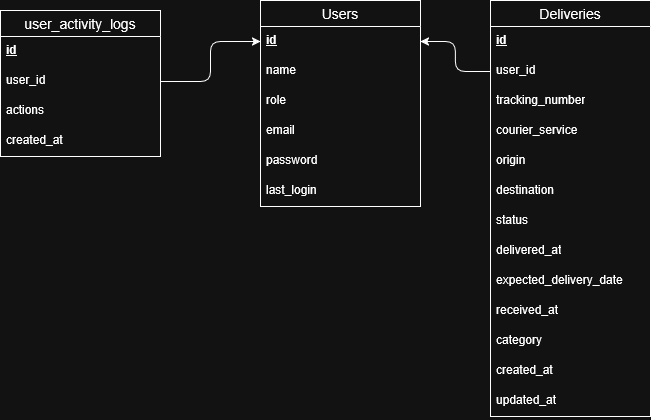

The diagram above was exported from draw.io. Its source (the exported page's mxGraphModel, read from the mxfile embedded in the PNG):
<mxGraphModel dx="1841" dy="535" grid="1" gridSize="10" guides="1" tooltips="1" connect="1" arrows="1" fold="1" page="1" pageScale="1" pageWidth="850" pageHeight="1100" math="0" shadow="0">
  <root>
    <mxCell id="0" />
    <mxCell id="1" parent="0" />
    <mxCell id="wB34tJY7Y3vCKUp6P1AF-32" value="Users" style="swimlane;fontStyle=0;childLayout=stackLayout;horizontal=1;startSize=26;horizontalStack=0;resizeParent=1;resizeParentMax=0;resizeLast=0;collapsible=1;marginBottom=0;align=center;fontSize=14;" parent="1" vertex="1">
      <mxGeometry x="170" y="40" width="160" height="206" as="geometry" />
    </mxCell>
    <mxCell id="wB34tJY7Y3vCKUp6P1AF-33" value="&lt;u&gt;&lt;b&gt;id&lt;/b&gt;&lt;/u&gt;" style="text;strokeColor=none;fillColor=none;spacingLeft=4;spacingRight=4;overflow=hidden;rotatable=0;points=[[0,0.5],[1,0.5]];portConstraint=eastwest;fontSize=12;whiteSpace=wrap;html=1;" parent="wB34tJY7Y3vCKUp6P1AF-32" vertex="1">
      <mxGeometry y="26" width="160" height="30" as="geometry" />
    </mxCell>
    <mxCell id="wB34tJY7Y3vCKUp6P1AF-34" value="name" style="text;strokeColor=none;fillColor=none;spacingLeft=4;spacingRight=4;overflow=hidden;rotatable=0;points=[[0,0.5],[1,0.5]];portConstraint=eastwest;fontSize=12;whiteSpace=wrap;html=1;" parent="wB34tJY7Y3vCKUp6P1AF-32" vertex="1">
      <mxGeometry y="56" width="160" height="30" as="geometry" />
    </mxCell>
    <mxCell id="wB34tJY7Y3vCKUp6P1AF-35" value="role" style="text;strokeColor=none;fillColor=none;spacingLeft=4;spacingRight=4;overflow=hidden;rotatable=0;points=[[0,0.5],[1,0.5]];portConstraint=eastwest;fontSize=12;whiteSpace=wrap;html=1;" parent="wB34tJY7Y3vCKUp6P1AF-32" vertex="1">
      <mxGeometry y="86" width="160" height="30" as="geometry" />
    </mxCell>
    <mxCell id="wB34tJY7Y3vCKUp6P1AF-36" value="email&lt;span style=&quot;color: rgba(0, 0, 0, 0); font-family: monospace; font-size: 0px; text-wrap-mode: nowrap;&quot;&gt;%3CmxGraphModel%3E%3Croot%3E%3CmxCell%20id%3D%220%22%2F%3E%3CmxCell%20id%3D%221%22%20parent%3D%220%22%2F%3E%3CmxCell%20id%3D%222%22%20value%3D%22Item%203%22%20style%3D%22text%3BstrokeColor%3Dnone%3BfillColor%3Dnone%3BspacingLeft%3D4%3BspacingRight%3D4%3Boverflow%3Dhidden%3Brotatable%3D0%3Bpoints%3D%5B%5B0%2C0.5%5D%2C%5B1%2C0.5%5D%5D%3BportConstraint%3Deastwest%3BfontSize%3D12%3BwhiteSpace%3Dwrap%3Bhtml%3D1%3B%22%20vertex%3D%221%22%20parent%3D%221%22%3E%3CmxGeometry%20x%3D%22170%22%20y%3D%22126%22%20width%3D%22160%22%20height%3D%2230%22%20as%3D%22geometry%22%2F%3E%3C%2FmxCell%3E%3C%2Froot%3E%3C%2FmxGraphModel%3E&lt;/span&gt;" style="text;strokeColor=none;fillColor=none;spacingLeft=4;spacingRight=4;overflow=hidden;rotatable=0;points=[[0,0.5],[1,0.5]];portConstraint=eastwest;fontSize=12;whiteSpace=wrap;html=1;" parent="wB34tJY7Y3vCKUp6P1AF-32" vertex="1">
      <mxGeometry y="116" width="160" height="30" as="geometry" />
    </mxCell>
    <mxCell id="wB34tJY7Y3vCKUp6P1AF-40" value="password" style="text;strokeColor=none;fillColor=none;spacingLeft=4;spacingRight=4;overflow=hidden;rotatable=0;points=[[0,0.5],[1,0.5]];portConstraint=eastwest;fontSize=12;whiteSpace=wrap;html=1;" parent="wB34tJY7Y3vCKUp6P1AF-32" vertex="1">
      <mxGeometry y="146" width="160" height="30" as="geometry" />
    </mxCell>
    <mxCell id="wB34tJY7Y3vCKUp6P1AF-37" value="last_login" style="text;strokeColor=none;fillColor=none;spacingLeft=4;spacingRight=4;overflow=hidden;rotatable=0;points=[[0,0.5],[1,0.5]];portConstraint=eastwest;fontSize=12;whiteSpace=wrap;html=1;" parent="wB34tJY7Y3vCKUp6P1AF-32" vertex="1">
      <mxGeometry y="176" width="160" height="30" as="geometry" />
    </mxCell>
    <mxCell id="wB34tJY7Y3vCKUp6P1AF-41" value="Deliveries" style="swimlane;fontStyle=0;childLayout=stackLayout;horizontal=1;startSize=26;horizontalStack=0;resizeParent=1;resizeParentMax=0;resizeLast=0;collapsible=1;marginBottom=0;align=center;fontSize=14;" parent="1" vertex="1">
      <mxGeometry x="400" y="40" width="160" height="416" as="geometry" />
    </mxCell>
    <mxCell id="wB34tJY7Y3vCKUp6P1AF-42" value="&lt;u&gt;&lt;b&gt;id&lt;/b&gt;&lt;/u&gt;" style="text;strokeColor=none;fillColor=none;spacingLeft=4;spacingRight=4;overflow=hidden;rotatable=0;points=[[0,0.5],[1,0.5]];portConstraint=eastwest;fontSize=12;whiteSpace=wrap;html=1;" parent="wB34tJY7Y3vCKUp6P1AF-41" vertex="1">
      <mxGeometry y="26" width="160" height="30" as="geometry" />
    </mxCell>
    <mxCell id="wB34tJY7Y3vCKUp6P1AF-43" value="user_id" style="text;strokeColor=none;fillColor=none;spacingLeft=4;spacingRight=4;overflow=hidden;rotatable=0;points=[[0,0.5],[1,0.5]];portConstraint=eastwest;fontSize=12;whiteSpace=wrap;html=1;" parent="wB34tJY7Y3vCKUp6P1AF-41" vertex="1">
      <mxGeometry y="56" width="160" height="30" as="geometry" />
    </mxCell>
    <mxCell id="wB34tJY7Y3vCKUp6P1AF-44" value="tracking_number" style="text;strokeColor=none;fillColor=none;spacingLeft=4;spacingRight=4;overflow=hidden;rotatable=0;points=[[0,0.5],[1,0.5]];portConstraint=eastwest;fontSize=12;whiteSpace=wrap;html=1;" parent="wB34tJY7Y3vCKUp6P1AF-41" vertex="1">
      <mxGeometry y="86" width="160" height="30" as="geometry" />
    </mxCell>
    <mxCell id="wB34tJY7Y3vCKUp6P1AF-45" value="courier_service" style="text;strokeColor=none;fillColor=none;spacingLeft=4;spacingRight=4;overflow=hidden;rotatable=0;points=[[0,0.5],[1,0.5]];portConstraint=eastwest;fontSize=12;whiteSpace=wrap;html=1;" parent="wB34tJY7Y3vCKUp6P1AF-41" vertex="1">
      <mxGeometry y="116" width="160" height="30" as="geometry" />
    </mxCell>
    <mxCell id="wB34tJY7Y3vCKUp6P1AF-46" value="origin" style="text;strokeColor=none;fillColor=none;spacingLeft=4;spacingRight=4;overflow=hidden;rotatable=0;points=[[0,0.5],[1,0.5]];portConstraint=eastwest;fontSize=12;whiteSpace=wrap;html=1;" parent="wB34tJY7Y3vCKUp6P1AF-41" vertex="1">
      <mxGeometry y="146" width="160" height="30" as="geometry" />
    </mxCell>
    <mxCell id="wB34tJY7Y3vCKUp6P1AF-52" value="destination" style="text;strokeColor=none;fillColor=none;spacingLeft=4;spacingRight=4;overflow=hidden;rotatable=0;points=[[0,0.5],[1,0.5]];portConstraint=eastwest;fontSize=12;whiteSpace=wrap;html=1;" parent="wB34tJY7Y3vCKUp6P1AF-41" vertex="1">
      <mxGeometry y="176" width="160" height="30" as="geometry" />
    </mxCell>
    <mxCell id="wB34tJY7Y3vCKUp6P1AF-47" value="status" style="text;strokeColor=none;fillColor=none;spacingLeft=4;spacingRight=4;overflow=hidden;rotatable=0;points=[[0,0.5],[1,0.5]];portConstraint=eastwest;fontSize=12;whiteSpace=wrap;html=1;" parent="wB34tJY7Y3vCKUp6P1AF-41" vertex="1">
      <mxGeometry y="206" width="160" height="30" as="geometry" />
    </mxCell>
    <mxCell id="wB34tJY7Y3vCKUp6P1AF-50" value="delivered_at" style="text;strokeColor=none;fillColor=none;spacingLeft=4;spacingRight=4;overflow=hidden;rotatable=0;points=[[0,0.5],[1,0.5]];portConstraint=eastwest;fontSize=12;whiteSpace=wrap;html=1;" parent="wB34tJY7Y3vCKUp6P1AF-41" vertex="1">
      <mxGeometry y="236" width="160" height="30" as="geometry" />
    </mxCell>
    <mxCell id="wB34tJY7Y3vCKUp6P1AF-51" value="expected_delivery_date" style="text;strokeColor=none;fillColor=none;spacingLeft=4;spacingRight=4;overflow=hidden;rotatable=0;points=[[0,0.5],[1,0.5]];portConstraint=eastwest;fontSize=12;whiteSpace=wrap;html=1;" parent="wB34tJY7Y3vCKUp6P1AF-41" vertex="1">
      <mxGeometry y="266" width="160" height="30" as="geometry" />
    </mxCell>
    <mxCell id="wB34tJY7Y3vCKUp6P1AF-54" value="received_at" style="text;strokeColor=none;fillColor=none;spacingLeft=4;spacingRight=4;overflow=hidden;rotatable=0;points=[[0,0.5],[1,0.5]];portConstraint=eastwest;fontSize=12;whiteSpace=wrap;html=1;" parent="wB34tJY7Y3vCKUp6P1AF-41" vertex="1">
      <mxGeometry y="296" width="160" height="30" as="geometry" />
    </mxCell>
    <mxCell id="wB34tJY7Y3vCKUp6P1AF-53" value="category" style="text;strokeColor=none;fillColor=none;spacingLeft=4;spacingRight=4;overflow=hidden;rotatable=0;points=[[0,0.5],[1,0.5]];portConstraint=eastwest;fontSize=12;whiteSpace=wrap;html=1;" parent="wB34tJY7Y3vCKUp6P1AF-41" vertex="1">
      <mxGeometry y="326" width="160" height="30" as="geometry" />
    </mxCell>
    <mxCell id="wB34tJY7Y3vCKUp6P1AF-55" value="created_at" style="text;strokeColor=none;fillColor=none;spacingLeft=4;spacingRight=4;overflow=hidden;rotatable=0;points=[[0,0.5],[1,0.5]];portConstraint=eastwest;fontSize=12;whiteSpace=wrap;html=1;" parent="wB34tJY7Y3vCKUp6P1AF-41" vertex="1">
      <mxGeometry y="356" width="160" height="30" as="geometry" />
    </mxCell>
    <mxCell id="wB34tJY7Y3vCKUp6P1AF-56" value="updated_at" style="text;strokeColor=none;fillColor=none;spacingLeft=4;spacingRight=4;overflow=hidden;rotatable=0;points=[[0,0.5],[1,0.5]];portConstraint=eastwest;fontSize=12;whiteSpace=wrap;html=1;" parent="wB34tJY7Y3vCKUp6P1AF-41" vertex="1">
      <mxGeometry y="386" width="160" height="30" as="geometry" />
    </mxCell>
    <mxCell id="wB34tJY7Y3vCKUp6P1AF-49" style="edgeStyle=orthogonalEdgeStyle;rounded=1;orthogonalLoop=1;jettySize=auto;html=1;entryX=1;entryY=0.5;entryDx=0;entryDy=0;curved=0;" parent="1" source="wB34tJY7Y3vCKUp6P1AF-43" target="wB34tJY7Y3vCKUp6P1AF-33" edge="1">
      <mxGeometry relative="1" as="geometry" />
    </mxCell>
    <mxCell id="wB34tJY7Y3vCKUp6P1AF-57" value="user_activity_logs" style="swimlane;fontStyle=0;childLayout=stackLayout;horizontal=1;startSize=26;horizontalStack=0;resizeParent=1;resizeParentMax=0;resizeLast=0;collapsible=1;marginBottom=0;align=center;fontSize=14;" parent="1" vertex="1">
      <mxGeometry x="-90" y="50" width="160" height="146" as="geometry" />
    </mxCell>
    <mxCell id="wB34tJY7Y3vCKUp6P1AF-58" value="&lt;u&gt;&lt;b&gt;id&lt;/b&gt;&lt;/u&gt;" style="text;strokeColor=none;fillColor=none;spacingLeft=4;spacingRight=4;overflow=hidden;rotatable=0;points=[[0,0.5],[1,0.5]];portConstraint=eastwest;fontSize=12;whiteSpace=wrap;html=1;" parent="wB34tJY7Y3vCKUp6P1AF-57" vertex="1">
      <mxGeometry y="26" width="160" height="30" as="geometry" />
    </mxCell>
    <mxCell id="wB34tJY7Y3vCKUp6P1AF-59" value="user_id" style="text;strokeColor=none;fillColor=none;spacingLeft=4;spacingRight=4;overflow=hidden;rotatable=0;points=[[0,0.5],[1,0.5]];portConstraint=eastwest;fontSize=12;whiteSpace=wrap;html=1;" parent="wB34tJY7Y3vCKUp6P1AF-57" vertex="1">
      <mxGeometry y="56" width="160" height="30" as="geometry" />
    </mxCell>
    <mxCell id="wB34tJY7Y3vCKUp6P1AF-60" value="actions" style="text;strokeColor=none;fillColor=none;spacingLeft=4;spacingRight=4;overflow=hidden;rotatable=0;points=[[0,0.5],[1,0.5]];portConstraint=eastwest;fontSize=12;whiteSpace=wrap;html=1;" parent="wB34tJY7Y3vCKUp6P1AF-57" vertex="1">
      <mxGeometry y="86" width="160" height="30" as="geometry" />
    </mxCell>
    <mxCell id="wB34tJY7Y3vCKUp6P1AF-61" value="created_at" style="text;strokeColor=none;fillColor=none;spacingLeft=4;spacingRight=4;overflow=hidden;rotatable=0;points=[[0,0.5],[1,0.5]];portConstraint=eastwest;fontSize=12;whiteSpace=wrap;html=1;" parent="wB34tJY7Y3vCKUp6P1AF-57" vertex="1">
      <mxGeometry y="116" width="160" height="30" as="geometry" />
    </mxCell>
    <mxCell id="wB34tJY7Y3vCKUp6P1AF-71" style="edgeStyle=orthogonalEdgeStyle;rounded=1;orthogonalLoop=1;jettySize=auto;html=1;entryX=0;entryY=0.5;entryDx=0;entryDy=0;curved=0;" parent="1" source="wB34tJY7Y3vCKUp6P1AF-59" target="wB34tJY7Y3vCKUp6P1AF-33" edge="1">
      <mxGeometry relative="1" as="geometry" />
    </mxCell>
  </root>
</mxGraphModel>